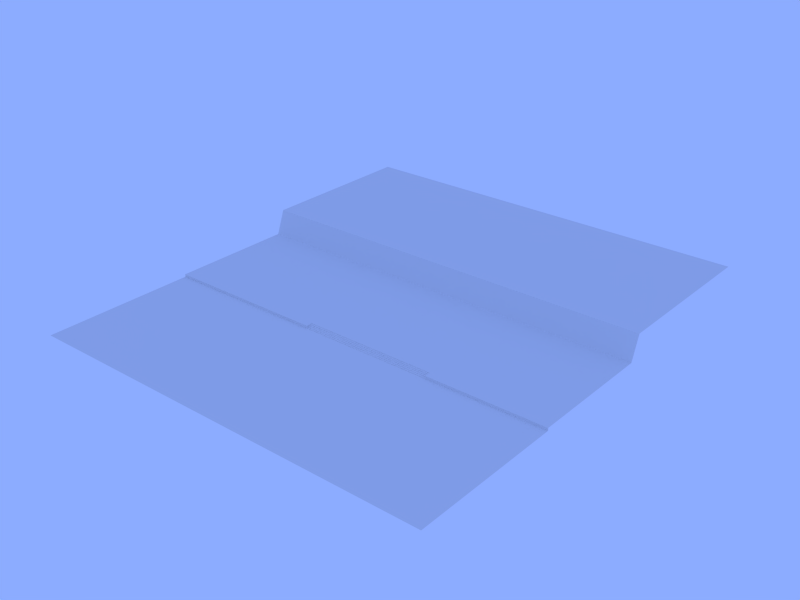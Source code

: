 # Source: piso.blend  (saved by Blender 2.59.0; exported with 4.5.12 LTS)
import bpy
from mathutils import Matrix  # noqa: F401  (used for matrix-valued properties, if any)

bpy.ops.wm.read_factory_settings(use_empty=True)
scene = bpy.context.scene
scene.name = 'Scene'

# ---- collections
col_collection_1 = bpy.data.collections.new('Collection 1'); scene.collection.children.link(col_collection_1)

# ---- materials (node trees are filled in below, after node groups)
mat_piso = bpy.data.materials.new('Piso')
mat_piso.alpha_threshold = 0.0
mat_piso.use_transparent_shadow = False
mat_piso.roughness = 0.5
mat_piso.specular_intensity = 0.0
mat_piso.line_color = (0.0, 0.0, 0.0, 1.0)

# ---- material node trees

# ---- world
world_world = bpy.data.worlds.new('World'); scene.world = world_world
world_world.color = (0.2636, 0.4117, 1.0)
world_world.use_sun_shadow = False
world_world.sun_shadow_jitter_overblur = 0.0
world_world.cycles.sampling_method = 'MANUAL'
world_world.cycles.sample_map_resolution = 256

# ---- meshes
me_plane = bpy.data.meshes.new('Plane')
me_plane.from_pydata([(-0.8488, 0.4015, 5.279e-05), (-0.8488, 0.4016, 0.01785), (1.267, 1.321, 0.1823), (0.0, 1.321, 0.1823), (0.4551, 1.321, 0.1823), (-0.4551, 1.321, 0.1823), (-1.57, 1.26, 0.01785), (0.0, 1.26, 0.01791), (0.8203, 1.26, 0.01785), (0.4551, 0.4015, 5.279e-05), (-0.4551, 0.4015, 5.279e-05), (0.8204, 0.4015, 5.279e-05), (0.8203, 0.4016, 0.01785), (1.267, 0.4016, 0.01785), (-1.267, 1.26, 0.01785), (-1.57, 0.4016, 0.01785), (-1.57, 0.4015, 5.279e-05), (-1.267, 0.4015, 5.279e-05), (1.267, 0.4015, 5.279e-05), (-0.4551, 0.4016, 0.01785), (-1.267, 0.4016, 0.01785), (0.4551, 0.4016, 0.01785), (-0.4551, 1.26, 0.01785), (0.4551, 1.26, 0.01785), (1.267, 1.26, 0.01785), (-1.57, 1.321, 0.1823), (-1.267, 1.321, 0.1823), (0.8203, 1.321, 0.1823), (-0.8488, 1.26, 0.01785), (-0.8488, 1.321, 0.1823), (-0.8488, 1.321, 0.1823), (-0.8488, 1.26, 0.01785), (0.8203, 1.321, 0.1823), (-1.267, 1.321, 0.1823), (-1.57, 1.321, 0.1823), (1.267, 1.26, 0.01785), (0.4551, 1.26, 0.01785), (-0.4551, 1.26, 0.01785), (0.4551, 0.4016, 0.01785), (0.4551, 0.4908, 0.01785), (0.4551, 0.4908, 5.279e-05), (0.0, 0.4908, 0.01791), (0.0, 0.6693, 0.01791), (1.267, 0.6693, 0.01785), (0.4551, 0.6693, 0.01785), (-0.4551, 0.6693, 0.01785), (-1.267, 0.6693, 0.01785), (-0.4551, 0.4908, 0.01785), (-0.4551, 0.4908, 5.279e-05), (-1.267, 0.4908, 0.01785), (0.0, 0.4015, 5.279e-05), (0.0, 0.4444, 0.0179), (-1.267, 0.4016, 0.01785), (-0.4551, 0.4016, 0.01785), (1.267, 0.4015, 5.279e-05), (1.267, -0.6409, 0.0), (0.4551, -0.6409, 0.0), (0.0, -0.6409, 0.0), (-0.4551, -0.6409, 0.0), (-1.267, -0.6409, 0.0), (-1.267, 0.4015, 5.279e-05), (0.0, 0.5176, 0.01791), (-0.4551, 0.5176, 0.01785), (-1.267, 0.5176, 0.01785), (0.4551, 0.5176, 0.01785), (-1.57, 0.5176, 0.01785), (-1.57, -0.6409, 0.0), (-1.57, 0.4015, 5.279e-05), (-1.57, 0.4016, 0.01785), (-1.57, 0.4908, 0.01785), (-1.57, 0.6693, 0.01785), (-1.267, 1.26, 0.01785), (1.267, 0.4016, 0.01785), (1.267, 0.4908, 0.01785), (1.267, 0.5176, 0.01785), (0.8204, -0.6409, 0.0), (0.8203, 0.4016, 0.01785), (0.8203, 0.4908, 0.01785), (0.8203, 0.5176, 0.01785), (0.8203, 0.6693, 0.01785), (0.8204, 0.4015, 5.279e-05), (-0.4551, 0.4015, 5.279e-05), (-0.4551, 0.4015, 0.003622), (-0.4551, 0.4123, 0.003623), (-0.4551, 0.4123, 0.007192), (-0.4551, 0.423, 0.007193), (-0.4551, 0.423, 0.01076), (-0.4551, 0.4337, 0.01076), (-0.4551, 0.4337, 0.01433), (-0.4551, 0.4444, 0.01433), (-0.4551, 0.4444, 0.0179), (0.0, 0.4015, 0.003622), (0.0, 0.4123, 0.003623), (0.0, 0.423, 0.01076), (0.0, 0.423, 0.007193), (0.0, 0.4123, 0.007192), (0.0, 0.4337, 0.01076), (0.0, 0.4337, 0.01433), (0.0, 0.4444, 0.01433), (0.4551, 0.4444, 0.0179), (0.4551, 0.4444, 0.01433), (0.4551, 0.4337, 0.01433), (0.4551, 0.4337, 0.01076), (0.4551, 0.423, 0.01076), (0.4551, 0.423, 0.007193), (0.4551, 0.4123, 0.007192), (0.4551, 0.4123, 0.003623), (0.4551, 0.4015, 0.003622), (0.4551, 0.4015, 5.279e-05), (0.8203, 1.26, 0.01785), (0.0, 1.26, 0.01791), (-1.57, 1.26, 0.01785), (-0.4551, 1.321, 0.1823), (0.4551, 1.321, 0.1823), (0.0, 1.321, 0.1823), (1.267, 1.321, 0.1823), (0.8203, 2.466, 0.1823), (1.267, 2.466, 0.1823), (0.0, 2.466, 0.1823), (0.4551, 2.466, 0.1823), (-0.4551, 2.466, 0.1823), (-1.267, 2.466, 0.1823), (-1.57, 2.466, 0.1823), (1.267, -0.07922, 2.844e-05), (-0.4551, -0.07922, 2.844e-05), (-1.267, -0.07922, 2.844e-05), (-1.57, -0.07922, 2.844e-05), (0.0, -0.07922, 2.844e-05), (0.4551, -0.07922, 2.844e-05), (0.8204, -0.07922, 2.844e-05), (-1.267, 0.9916, 0.01785), (-1.57, 0.9916, 0.01785), (0.0, 0.9916, 0.01791), (-0.4551, 0.9916, 0.01785), (0.4551, 0.9916, 0.01785), (1.267, 0.9916, 0.01785), (0.8203, 0.9916, 0.01785), (-0.8488, 0.6693, 0.01785), (-0.8488, 0.4016, 0.01785), (-0.8488, 0.4908, 0.01785), (-0.8488, 0.4015, 5.279e-05), (-0.8488, -0.6409, 0.0), (-0.8488, 0.5176, 0.01785), (-0.8488, 2.466, 0.1823), (-0.8488, -0.07922, 2.844e-05), (-0.8488, 0.9916, 0.01785)], [], [(0, 10, 19, 1), (17, 0, 1, 20), (12, 21, 9, 11), (13, 12, 11, 18), (17, 20, 15, 16), (6, 14, 26, 25), (22, 7, 3, 5), (7, 23, 4, 3), (8, 24, 2, 27), (23, 8, 27, 4), (29, 26, 14, 28), (5, 29, 28, 22), (51, 99, 39, 41), (38, 39, 40, 108), (53, 81, 48, 47), (51, 41, 47, 90), (39, 64, 61, 41), (64, 44, 42, 61), (41, 61, 62, 47), (61, 42, 45, 62), (49, 63, 65, 69), (63, 46, 70, 65), (52, 49, 69, 68), (73, 77, 76, 72), (38, 76, 77, 39), (74, 78, 77, 73), (78, 64, 39, 77), (43, 79, 78, 74), (79, 44, 64, 78), (50, 91, 82, 81), (91, 92, 83, 82), (92, 95, 84, 83), (95, 94, 85, 84), (94, 93, 86, 85), (93, 96, 87, 86), (96, 97, 88, 87), (97, 98, 89, 88), (98, 51, 90, 89), (98, 100, 99, 51), (97, 101, 100, 98), (96, 102, 101, 97), (93, 103, 102, 96), (94, 104, 103, 93), (95, 105, 104, 94), (92, 106, 105, 95), (91, 107, 106, 92), (50, 108, 107, 91), (113, 32, 116, 119), (32, 115, 117, 116), (114, 113, 119, 118), (112, 114, 118, 120), (34, 33, 121, 122), (128, 108, 50, 127), (127, 57, 56, 128), (81, 124, 127, 50), (124, 58, 57, 127), (59, 125, 126, 66), (125, 60, 67, 126), (80, 129, 123, 54), (129, 75, 55, 123), (108, 128, 129, 80), (128, 56, 75, 129), (46, 130, 131, 70), (130, 71, 111, 131), (42, 132, 133, 45), (132, 110, 37, 133), (44, 134, 132, 42), (134, 36, 110, 132), (79, 136, 134, 44), (136, 109, 36, 134), (43, 135, 136, 79), (135, 35, 109, 136), (52, 138, 139, 49), (138, 53, 47, 139), (62, 142, 139, 47), (142, 63, 49, 139), (45, 137, 142, 62), (137, 46, 63, 142), (33, 30, 143, 121), (30, 112, 120, 143), (125, 144, 140, 60), (144, 124, 81, 140), (59, 141, 144, 125), (141, 58, 124, 144), (133, 145, 137, 45), (145, 130, 46, 137), (37, 31, 145, 133), (31, 71, 130, 145)])
_uv = me_plane.uv_layers.new(name='export')
_uv.uv.foreach_set('vector', [0.2043, 0.9865, 0.3065, 0.9866, 0.3073, 1.0, 0.2051, 0.9999, 0.1021, 0.9863, 0.2043, 0.9865, 0.2051, 0.9999, 0.1029, 0.9996, 0.8069, 0.3575, 0.6962, 0.3668, 0.6961, 0.3523, 0.8069, 0.343, 0.9177, 0.3472, 0.8069, 0.3575, 0.8069, 0.343, 0.9177, 0.3327, 0.1021, 0.9863, 0.1029, 0.9996, 0.00076, 1.0, 0.0, 0.9866, 0.0007599, 0.6327, 0.07497, 0.6327, 0.07497, 0.6986, 0.0007599, 0.6986, 0.2741, 0.6327, 0.3856, 0.6327, 0.3857, 0.6985, 0.2742, 0.6985, 0.3856, 0.6327, 0.4971, 0.6326, 0.4972, 0.6984, 0.3857, 0.6985, 0.5866, 0.6325, 0.6961, 0.6324, 0.6961, 0.6982, 0.5867, 0.6983, 0.4971, 0.6326, 0.5866, 0.6325, 0.5867, 0.6983, 0.4972, 0.6984, 0.1777, 0.6986, 0.07497, 0.6986, 0.07497, 0.6327, 0.1777, 0.6327, 0.2742, 0.6985, 0.1777, 0.6986, 0.1777, 0.6327, 0.2741, 0.6327, 0.384, 0.3463, 0.4911, 0.3465, 0.4908, 0.3605, 0.3841, 0.3604, 0.4905, 0.3379, 0.4908, 0.3605, 0.4863, 0.3606, 0.486, 0.338, 0.2776, 0.339, 0.282, 0.3391, 0.2815, 0.3612, 0.2771, 0.3611, 0.384, 0.3463, 0.3841, 0.3604, 0.2771, 0.3611, 0.2768, 0.347, 0.4908, 0.3605, 0.4911, 0.3733, 0.3841, 0.3744, 0.3841, 0.3604, 0.4911, 0.3733, 0.4923, 0.4099, 0.3842, 0.4106, 0.3841, 0.3744, 0.3841, 0.3604, 0.3841, 0.3744, 0.2769, 0.3742, 0.2771, 0.3611, 0.3841, 0.3744, 0.3842, 0.4106, 0.276, 0.4104, 0.2769, 0.3742, 0.07899, 0.3566, 0.07904, 0.368, 7.007e-05, 0.3663, 0.0, 0.3559, 0.07904, 0.368, 0.07763, 0.4061, 8.547e-05, 0.4049, 7.007e-05, 0.3663, 0.07916, 0.3344, 0.07899, 0.3566, 0.0, 0.3559, 0.0004982, 0.3327, 0.6917, 0.3575, 0.5843, 0.3584, 0.5839, 0.3363, 0.6916, 0.3359, 0.4905, 0.3379, 0.5839, 0.3363, 0.5843, 0.3584, 0.4908, 0.3605, 0.6912, 0.3714, 0.584, 0.3714, 0.5843, 0.3584, 0.6917, 0.3575, 0.584, 0.3714, 0.4911, 0.3733, 0.4908, 0.3605, 0.5843, 0.3584, 0.6917, 0.4079, 0.5839, 0.4087, 0.584, 0.3714, 0.6912, 0.3714, 0.5839, 0.4087, 0.4923, 0.4099, 0.4911, 0.3733, 0.584, 0.3714, 0.8207, 0.4955, 0.8188, 0.5113, 0.6961, 0.5113, 0.6981, 0.4955, 0.8197, 0.4157, 0.8207, 0.4319, 0.6972, 0.4319, 0.6961, 0.4157, 0.8207, 0.4797, 0.8188, 0.4955, 0.6961, 0.4955, 0.6981, 0.4797, 0.8197, 0.6173, 0.8207, 0.6335, 0.6972, 0.6335, 0.6961, 0.6173, 0.8207, 0.5537, 0.8188, 0.5695, 0.6961, 0.5695, 0.6981, 0.5537, 0.8197, 0.6335, 0.8207, 0.6496, 0.6972, 0.6496, 0.6961, 0.6335, 0.8237, 0.6496, 0.8217, 0.6658, 0.6961, 0.6658, 0.6981, 0.6496, 0.8197, 0.4319, 0.8207, 0.448, 0.6972, 0.448, 0.6961, 0.4319, 0.8237, 0.3996, 0.8217, 0.4157, 0.6961, 0.4157, 0.6981, 0.3995, 0.6961, 0.3831, 0.8217, 0.3831, 0.8228, 0.3995, 0.6972, 0.3995, 0.6978, 0.448, 0.8208, 0.448, 0.8191, 0.4639, 0.6961, 0.4639, 0.6961, 0.3668, 0.8217, 0.3668, 0.8228, 0.3831, 0.6972, 0.3831, 0.6978, 0.5695, 0.8208, 0.5695, 0.8191, 0.5853, 0.6961, 0.5853, 0.6961, 0.6822, 0.8217, 0.6822, 0.8228, 0.6986, 0.6972, 0.6986, 0.6978, 0.5853, 0.8208, 0.5853, 0.8191, 0.6012, 0.6961, 0.6012, 0.6961, 0.6658, 0.8217, 0.6658, 0.8228, 0.6822, 0.6972, 0.6822, 0.6978, 0.4639, 0.8208, 0.4639, 0.8191, 0.4797, 0.6961, 0.4797, 0.6961, 0.6012, 0.8196, 0.6012, 0.8207, 0.6173, 0.6972, 0.6173, 0.5587, 6.875e-06, 0.6595, 6.941e-06, 0.6595, 0.3327, 0.5587, 0.3327, 0.6595, 6.941e-06, 0.7828, 6.744e-06, 0.7828, 0.3327, 0.6595, 0.3327, 0.4331, 0.0, 0.5587, 6.875e-06, 0.5587, 0.3327, 0.4331, 0.3327, 0.3075, 6.875e-06, 0.4331, 0.0, 0.4331, 0.3327, 0.3075, 0.3327, 0.0, 6.908e-06, 0.08343, 6.875e-06, 0.08343, 0.3327, 0.0, 0.3327, 0.5587, 0.8536, 0.5587, 0.9863, 0.4331, 0.9863, 0.4331, 0.8536, 0.4331, 0.8536, 0.4331, 0.6986, 0.5587, 0.6986, 0.5587, 0.8536, 0.3075, 0.9863, 0.3075, 0.8536, 0.4331, 0.8536, 0.4331, 0.9863, 0.3075, 0.8536, 0.3075, 0.6986, 0.4331, 0.6986, 0.4331, 0.8536, 0.08343, 0.6986, 0.08343, 0.8536, 9.869e-08, 0.8536, 2.632e-07, 0.6986, 0.08343, 0.8536, 0.08343, 0.9863, 0.0, 0.9863, 9.869e-08, 0.8536, 0.6595, 0.9863, 0.6595, 0.8536, 0.7828, 0.8536, 0.7828, 0.9863, 0.6595, 0.8536, 0.6595, 0.6986, 0.7828, 0.6986, 0.7828, 0.8536, 0.5587, 0.9863, 0.5587, 0.8536, 0.6595, 0.8536, 0.6595, 0.9863, 0.5587, 0.8536, 0.5587, 0.6986, 0.6595, 0.6986, 0.6595, 0.8536, 0.07763, 0.4061, 0.07536, 0.5362, 0.0001606, 0.5361, 8.547e-05, 0.4049, 0.07536, 0.5362, 0.07497, 0.6327, 0.0001292, 0.6326, 0.0001606, 0.5361, 0.3842, 0.4106, 0.3844, 0.5377, 0.2743, 0.5375, 0.276, 0.4104, 0.3844, 0.5377, 0.3846, 0.6326, 0.2741, 0.6327, 0.2743, 0.5375, 0.4923, 0.4099, 0.4945, 0.5372, 0.3844, 0.5377, 0.3842, 0.4106, 0.4945, 0.5372, 0.4951, 0.6324, 0.3846, 0.6326, 0.3844, 0.5377, 0.5839, 0.4087, 0.5839, 0.5367, 0.4945, 0.5372, 0.4923, 0.4099, 0.5839, 0.5367, 0.5844, 0.632, 0.4951, 0.6324, 0.4945, 0.5372, 0.6917, 0.4079, 0.6929, 0.5359, 0.5839, 0.5367, 0.5839, 0.4087, 0.6929, 0.5359, 0.6935, 0.6313, 0.5844, 0.632, 0.5839, 0.5367, 0.07916, 0.3344, 0.1802, 0.3368, 0.1797, 0.3586, 0.07899, 0.3566, 0.1802, 0.3368, 0.2776, 0.339, 0.2771, 0.3611, 0.1797, 0.3586, 0.2769, 0.3742, 0.1798, 0.3715, 0.1797, 0.3586, 0.2771, 0.3611, 0.1798, 0.3715, 0.07904, 0.368, 0.07899, 0.3566, 0.1797, 0.3586, 0.276, 0.4104, 0.1793, 0.4085, 0.1798, 0.3715, 0.2769, 0.3742, 0.1793, 0.4085, 0.07763, 0.4061, 0.07904, 0.368, 0.1798, 0.3715, 0.08343, 6.875e-06, 0.1989, 6.875e-06, 0.1989, 0.3327, 0.08343, 0.3327, 0.1989, 6.875e-06, 0.3075, 6.875e-06, 0.3075, 0.3327, 0.1989, 0.3327, 0.08343, 0.8536, 0.1989, 0.8536, 0.1989, 0.9863, 0.08343, 0.9863, 0.1989, 0.8536, 0.3075, 0.8536, 0.3075, 0.9863, 0.1989, 0.9863, 0.08343, 0.6986, 0.1989, 0.6986, 0.1989, 0.8536, 0.08343, 0.8536, 0.1989, 0.6986, 0.3075, 0.6986, 0.3075, 0.8536, 0.1989, 0.8536, 0.2743, 0.5375, 0.178, 0.537, 0.1793, 0.4085, 0.276, 0.4104, 0.178, 0.537, 0.07536, 0.5362, 0.07763, 0.4061, 0.1793, 0.4085, 0.2741, 0.6327, 0.1777, 0.6327, 0.178, 0.537, 0.2743, 0.5375, 0.1777, 0.6327, 0.07497, 0.6327, 0.07536, 0.5362, 0.178, 0.537])
me_plane.materials.append(mat_piso)
me_plane.use_remesh_preserve_volume = False
me_plane.use_remesh_preserve_attributes = False
me_plane.use_mirror_vertex_groups = False
me_plane.update()

# ---- objects
ob_piso = bpy.data.objects.new('Piso', me_plane)

# ---- transforms, parenting, visibility, modifiers, constraints
ob_piso.location = (0.0, 0.0, 0.0)
ob_piso.scale = (56.03, 56.03, 56.03)
ob_piso.lineart.crease_threshold = 0.0

# ---- collection membership
col_collection_1.objects.link(ob_piso)

# ---- scene / render settings (as saved in the file)
scene.frame_start = 1; scene.frame_end = 250; scene.frame_set(0)
scene.render.engine = 'BLENDER_EEVEE_NEXT'
scene.render.image_settings.color_mode = 'RGB'
scene.render.image_settings.compression = 90
scene.render.resolution_x = 640
scene.render.resolution_y = 480
scene.render.resolution_percentage = 50
scene.render.dither_intensity = 0.0
scene.render.use_bake_clear = False
scene.render.bake_margin = 2
scene.render.bake_bias = 0.0
scene.cycles.use_denoising = False
scene.cycles.samples = 10
scene.cycles.sampling_pattern = 'TABULATED_SOBOL'
scene.cycles.light_sampling_threshold = 0.0
scene.cycles.use_adaptive_sampling = False
scene.cycles.use_light_tree = False
scene.cycles.blur_glossy = 0.0
scene.cycles.volume_bounces = 1
scene.cycles.pixel_filter_type = 'GAUSSIAN'
scene.cycles.sample_clamp_indirect = 0.0
scene.view_settings.view_transform = 'Standard'
bpy.context.view_layer.update()

# ---- added for rendering (the .blend has no active camera): camera
cam_auto = bpy.data.cameras.new('AutoCamera')
cam_auto.lens = 50.0
cam_auto.sensor_width = 36.0
cam_auto.clip_end = 3830.98
ob_auto_camera = bpy.data.objects.new('AutoCamera', cam_auto)
scene.collection.objects.link(ob_auto_camera)
ob_auto_camera.location = (209.821, -210.829, 179.741)
ob_auto_camera.rotation_euler = (1.09748, -7.21219e-08, 0.694738)
scene.camera = ob_auto_camera
bpy.context.view_layer.update()
